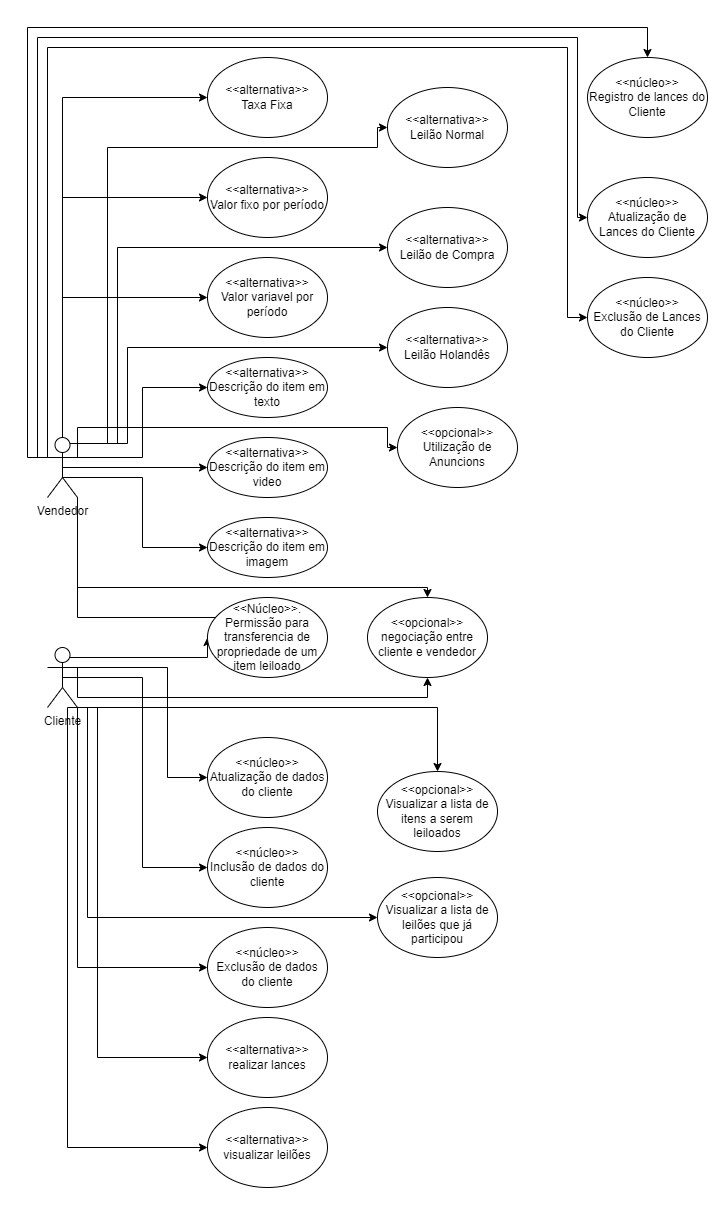

The diagram above was exported from draw.io. Its source (the exported page's mxGraphModel, read from the mxfile embedded in the PNG):
<mxGraphModel dx="1001" dy="963" grid="1" gridSize="10" guides="1" tooltips="1" connect="1" arrows="1" fold="1" page="1" pageScale="1" pageWidth="827" pageHeight="1169" math="0" shadow="0">
  <root>
    <mxCell id="0" />
    <mxCell id="1" parent="0" />
    <mxCell id="rBbIO2lFJH4iFFWgwAJ_-8" style="edgeStyle=orthogonalEdgeStyle;rounded=0;orthogonalLoop=1;jettySize=auto;html=1;exitX=1;exitY=1;exitDx=0;exitDy=0;exitPerimeter=0;entryX=0;entryY=0.5;entryDx=0;entryDy=0;" edge="1" parent="1" source="rBbIO2lFJH4iFFWgwAJ_-1" target="rBbIO2lFJH4iFFWgwAJ_-7">
      <mxGeometry relative="1" as="geometry">
        <Array as="points">
          <mxPoint x="130" y="770" />
          <mxPoint x="130" y="1210" />
        </Array>
      </mxGeometry>
    </mxCell>
    <mxCell id="rBbIO2lFJH4iFFWgwAJ_-9" style="edgeStyle=orthogonalEdgeStyle;rounded=0;orthogonalLoop=1;jettySize=auto;html=1;exitX=1;exitY=1;exitDx=0;exitDy=0;exitPerimeter=0;entryX=0;entryY=0.5;entryDx=0;entryDy=0;" edge="1" parent="1" source="rBbIO2lFJH4iFFWgwAJ_-1" target="rBbIO2lFJH4iFFWgwAJ_-5">
      <mxGeometry relative="1" as="geometry" />
    </mxCell>
    <mxCell id="rBbIO2lFJH4iFFWgwAJ_-10" style="edgeStyle=orthogonalEdgeStyle;rounded=0;orthogonalLoop=1;jettySize=auto;html=1;exitX=0.5;exitY=0.5;exitDx=0;exitDy=0;exitPerimeter=0;entryX=0;entryY=0.5;entryDx=0;entryDy=0;" edge="1" parent="1" source="rBbIO2lFJH4iFFWgwAJ_-1" target="rBbIO2lFJH4iFFWgwAJ_-4">
      <mxGeometry relative="1" as="geometry" />
    </mxCell>
    <mxCell id="rBbIO2lFJH4iFFWgwAJ_-13" style="edgeStyle=orthogonalEdgeStyle;rounded=0;orthogonalLoop=1;jettySize=auto;html=1;exitX=1;exitY=1;exitDx=0;exitDy=0;exitPerimeter=0;entryX=0;entryY=0.5;entryDx=0;entryDy=0;" edge="1" parent="1" source="rBbIO2lFJH4iFFWgwAJ_-1" target="rBbIO2lFJH4iFFWgwAJ_-6">
      <mxGeometry relative="1" as="geometry">
        <Array as="points">
          <mxPoint x="160" y="770" />
          <mxPoint x="160" y="1120" />
        </Array>
      </mxGeometry>
    </mxCell>
    <mxCell id="rBbIO2lFJH4iFFWgwAJ_-15" style="edgeStyle=orthogonalEdgeStyle;rounded=0;orthogonalLoop=1;jettySize=auto;html=1;exitX=0.5;exitY=0.5;exitDx=0;exitDy=0;exitPerimeter=0;entryX=0;entryY=0.5;entryDx=0;entryDy=0;" edge="1" parent="1" source="rBbIO2lFJH4iFFWgwAJ_-1" target="rBbIO2lFJH4iFFWgwAJ_-3">
      <mxGeometry relative="1" as="geometry">
        <Array as="points">
          <mxPoint x="125" y="730" />
          <mxPoint x="230" y="730" />
          <mxPoint x="230" y="840" />
        </Array>
      </mxGeometry>
    </mxCell>
    <mxCell id="rBbIO2lFJH4iFFWgwAJ_-16" style="edgeStyle=orthogonalEdgeStyle;rounded=0;orthogonalLoop=1;jettySize=auto;html=1;exitX=0.5;exitY=0.5;exitDx=0;exitDy=0;exitPerimeter=0;entryX=0;entryY=0.5;entryDx=0;entryDy=0;" edge="1" parent="1" source="rBbIO2lFJH4iFFWgwAJ_-1" target="rBbIO2lFJH4iFFWgwAJ_-14">
      <mxGeometry relative="1" as="geometry">
        <Array as="points">
          <mxPoint x="125" y="720" />
        </Array>
      </mxGeometry>
    </mxCell>
    <mxCell id="rBbIO2lFJH4iFFWgwAJ_-30" style="edgeStyle=orthogonalEdgeStyle;rounded=0;orthogonalLoop=1;jettySize=auto;html=1;exitX=1;exitY=0.3333333333333333;exitDx=0;exitDy=0;exitPerimeter=0;entryX=0.5;entryY=1;entryDx=0;entryDy=0;" edge="1" parent="1" source="rBbIO2lFJH4iFFWgwAJ_-1" target="rBbIO2lFJH4iFFWgwAJ_-28">
      <mxGeometry relative="1" as="geometry">
        <Array as="points">
          <mxPoint x="140" y="760" />
          <mxPoint x="490" y="760" />
        </Array>
      </mxGeometry>
    </mxCell>
    <mxCell id="rBbIO2lFJH4iFFWgwAJ_-32" style="edgeStyle=orthogonalEdgeStyle;rounded=0;orthogonalLoop=1;jettySize=auto;html=1;exitX=1;exitY=1;exitDx=0;exitDy=0;exitPerimeter=0;entryX=0;entryY=0.5;entryDx=0;entryDy=0;" edge="1" parent="1" source="rBbIO2lFJH4iFFWgwAJ_-1" target="rBbIO2lFJH4iFFWgwAJ_-31">
      <mxGeometry relative="1" as="geometry">
        <Array as="points">
          <mxPoint x="150" y="770" />
          <mxPoint x="150" y="980" />
        </Array>
      </mxGeometry>
    </mxCell>
    <mxCell id="rBbIO2lFJH4iFFWgwAJ_-33" style="edgeStyle=orthogonalEdgeStyle;rounded=0;orthogonalLoop=1;jettySize=auto;html=1;exitX=1;exitY=1;exitDx=0;exitDy=0;exitPerimeter=0;entryX=0.5;entryY=0;entryDx=0;entryDy=0;" edge="1" parent="1" source="rBbIO2lFJH4iFFWgwAJ_-1" target="rBbIO2lFJH4iFFWgwAJ_-26">
      <mxGeometry relative="1" as="geometry">
        <Array as="points">
          <mxPoint x="500" y="770" />
        </Array>
      </mxGeometry>
    </mxCell>
    <mxCell id="rBbIO2lFJH4iFFWgwAJ_-1" value="Cliente" style="shape=umlActor;verticalLabelPosition=bottom;verticalAlign=top;html=1;outlineConnect=0;" vertex="1" parent="1">
      <mxGeometry x="110" y="710" width="30" height="60" as="geometry" />
    </mxCell>
    <mxCell id="rBbIO2lFJH4iFFWgwAJ_-18" style="edgeStyle=orthogonalEdgeStyle;rounded=0;orthogonalLoop=1;jettySize=auto;html=1;exitX=1;exitY=1;exitDx=0;exitDy=0;exitPerimeter=0;entryX=0;entryY=0;entryDx=0;entryDy=0;" edge="1" parent="1" source="rBbIO2lFJH4iFFWgwAJ_-2" target="rBbIO2lFJH4iFFWgwAJ_-14">
      <mxGeometry relative="1" as="geometry">
        <Array as="points">
          <mxPoint x="140" y="680" />
          <mxPoint x="288" y="680" />
        </Array>
      </mxGeometry>
    </mxCell>
    <mxCell id="rBbIO2lFJH4iFFWgwAJ_-23" style="edgeStyle=orthogonalEdgeStyle;rounded=0;orthogonalLoop=1;jettySize=auto;html=1;exitX=0.5;exitY=0.5;exitDx=0;exitDy=0;exitPerimeter=0;entryX=0;entryY=0.5;entryDx=0;entryDy=0;" edge="1" parent="1" source="rBbIO2lFJH4iFFWgwAJ_-2" target="rBbIO2lFJH4iFFWgwAJ_-20">
      <mxGeometry relative="1" as="geometry" />
    </mxCell>
    <mxCell id="rBbIO2lFJH4iFFWgwAJ_-24" style="edgeStyle=orthogonalEdgeStyle;rounded=0;orthogonalLoop=1;jettySize=auto;html=1;exitX=0.5;exitY=0.5;exitDx=0;exitDy=0;exitPerimeter=0;entryX=0;entryY=0.5;entryDx=0;entryDy=0;" edge="1" parent="1" source="rBbIO2lFJH4iFFWgwAJ_-2" target="rBbIO2lFJH4iFFWgwAJ_-19">
      <mxGeometry relative="1" as="geometry">
        <Array as="points">
          <mxPoint x="125" y="520" />
          <mxPoint x="205" y="520" />
          <mxPoint x="205" y="450" />
        </Array>
      </mxGeometry>
    </mxCell>
    <mxCell id="rBbIO2lFJH4iFFWgwAJ_-25" style="edgeStyle=orthogonalEdgeStyle;rounded=0;orthogonalLoop=1;jettySize=auto;html=1;exitX=0.5;exitY=0.5;exitDx=0;exitDy=0;exitPerimeter=0;entryX=0;entryY=0.5;entryDx=0;entryDy=0;" edge="1" parent="1" source="rBbIO2lFJH4iFFWgwAJ_-2" target="rBbIO2lFJH4iFFWgwAJ_-21">
      <mxGeometry relative="1" as="geometry">
        <Array as="points">
          <mxPoint x="125" y="540" />
          <mxPoint x="205" y="540" />
          <mxPoint x="205" y="610" />
        </Array>
      </mxGeometry>
    </mxCell>
    <mxCell id="rBbIO2lFJH4iFFWgwAJ_-29" style="edgeStyle=orthogonalEdgeStyle;rounded=0;orthogonalLoop=1;jettySize=auto;html=1;exitX=1;exitY=1;exitDx=0;exitDy=0;exitPerimeter=0;" edge="1" parent="1" source="rBbIO2lFJH4iFFWgwAJ_-2" target="rBbIO2lFJH4iFFWgwAJ_-28">
      <mxGeometry relative="1" as="geometry">
        <Array as="points">
          <mxPoint x="140" y="650" />
          <mxPoint x="490" y="650" />
        </Array>
      </mxGeometry>
    </mxCell>
    <mxCell id="rBbIO2lFJH4iFFWgwAJ_-40" style="edgeStyle=orthogonalEdgeStyle;rounded=0;orthogonalLoop=1;jettySize=auto;html=1;exitX=0.5;exitY=0;exitDx=0;exitDy=0;exitPerimeter=0;entryX=0;entryY=0.5;entryDx=0;entryDy=0;" edge="1" parent="1" source="rBbIO2lFJH4iFFWgwAJ_-2" target="rBbIO2lFJH4iFFWgwAJ_-38">
      <mxGeometry relative="1" as="geometry" />
    </mxCell>
    <mxCell id="rBbIO2lFJH4iFFWgwAJ_-41" style="edgeStyle=orthogonalEdgeStyle;rounded=0;orthogonalLoop=1;jettySize=auto;html=1;exitX=0.5;exitY=0;exitDx=0;exitDy=0;exitPerimeter=0;entryX=0;entryY=0.5;entryDx=0;entryDy=0;" edge="1" parent="1" source="rBbIO2lFJH4iFFWgwAJ_-2" target="rBbIO2lFJH4iFFWgwAJ_-34">
      <mxGeometry relative="1" as="geometry" />
    </mxCell>
    <mxCell id="rBbIO2lFJH4iFFWgwAJ_-42" style="edgeStyle=orthogonalEdgeStyle;rounded=0;orthogonalLoop=1;jettySize=auto;html=1;exitX=0.5;exitY=0;exitDx=0;exitDy=0;exitPerimeter=0;entryX=0;entryY=0.5;entryDx=0;entryDy=0;" edge="1" parent="1" source="rBbIO2lFJH4iFFWgwAJ_-2" target="rBbIO2lFJH4iFFWgwAJ_-39">
      <mxGeometry relative="1" as="geometry" />
    </mxCell>
    <mxCell id="rBbIO2lFJH4iFFWgwAJ_-47" style="edgeStyle=orthogonalEdgeStyle;rounded=0;orthogonalLoop=1;jettySize=auto;html=1;exitX=0.75;exitY=0.1;exitDx=0;exitDy=0;exitPerimeter=0;entryX=0;entryY=0.5;entryDx=0;entryDy=0;" edge="1" parent="1" source="rBbIO2lFJH4iFFWgwAJ_-2" target="rBbIO2lFJH4iFFWgwAJ_-43">
      <mxGeometry relative="1" as="geometry">
        <Array as="points">
          <mxPoint x="170" y="506" />
          <mxPoint x="170" y="210" />
          <mxPoint x="440" y="210" />
          <mxPoint x="440" y="190" />
        </Array>
      </mxGeometry>
    </mxCell>
    <mxCell id="rBbIO2lFJH4iFFWgwAJ_-48" style="edgeStyle=orthogonalEdgeStyle;rounded=0;orthogonalLoop=1;jettySize=auto;html=1;exitX=0.75;exitY=0.1;exitDx=0;exitDy=0;exitPerimeter=0;entryX=0;entryY=0.5;entryDx=0;entryDy=0;" edge="1" parent="1" source="rBbIO2lFJH4iFFWgwAJ_-2" target="rBbIO2lFJH4iFFWgwAJ_-44">
      <mxGeometry relative="1" as="geometry">
        <Array as="points">
          <mxPoint x="180" y="506" />
          <mxPoint x="180" y="310" />
        </Array>
      </mxGeometry>
    </mxCell>
    <mxCell id="rBbIO2lFJH4iFFWgwAJ_-49" style="edgeStyle=orthogonalEdgeStyle;rounded=0;orthogonalLoop=1;jettySize=auto;html=1;exitX=0.75;exitY=0.1;exitDx=0;exitDy=0;exitPerimeter=0;entryX=0;entryY=0.5;entryDx=0;entryDy=0;" edge="1" parent="1" source="rBbIO2lFJH4iFFWgwAJ_-2" target="rBbIO2lFJH4iFFWgwAJ_-45">
      <mxGeometry relative="1" as="geometry">
        <Array as="points">
          <mxPoint x="190" y="506" />
          <mxPoint x="190" y="410" />
        </Array>
      </mxGeometry>
    </mxCell>
    <mxCell id="rBbIO2lFJH4iFFWgwAJ_-50" style="edgeStyle=orthogonalEdgeStyle;rounded=0;orthogonalLoop=1;jettySize=auto;html=1;exitX=1;exitY=0.3333333333333333;exitDx=0;exitDy=0;exitPerimeter=0;entryX=0;entryY=0.5;entryDx=0;entryDy=0;" edge="1" parent="1" source="rBbIO2lFJH4iFFWgwAJ_-2" target="rBbIO2lFJH4iFFWgwAJ_-46">
      <mxGeometry relative="1" as="geometry">
        <Array as="points">
          <mxPoint x="140" y="490" />
          <mxPoint x="450" y="490" />
        </Array>
      </mxGeometry>
    </mxCell>
    <mxCell id="rBbIO2lFJH4iFFWgwAJ_-55" style="edgeStyle=orthogonalEdgeStyle;rounded=0;orthogonalLoop=1;jettySize=auto;html=1;exitX=0;exitY=0.3333333333333333;exitDx=0;exitDy=0;exitPerimeter=0;entryX=0.5;entryY=0;entryDx=0;entryDy=0;" edge="1" parent="1" source="rBbIO2lFJH4iFFWgwAJ_-2" target="rBbIO2lFJH4iFFWgwAJ_-51">
      <mxGeometry relative="1" as="geometry">
        <Array as="points">
          <mxPoint x="90" y="520" />
          <mxPoint x="90" y="90" />
          <mxPoint x="710" y="90" />
        </Array>
      </mxGeometry>
    </mxCell>
    <mxCell id="rBbIO2lFJH4iFFWgwAJ_-56" style="edgeStyle=orthogonalEdgeStyle;rounded=0;orthogonalLoop=1;jettySize=auto;html=1;exitX=0;exitY=0.3333333333333333;exitDx=0;exitDy=0;exitPerimeter=0;entryX=0;entryY=0.5;entryDx=0;entryDy=0;" edge="1" parent="1" source="rBbIO2lFJH4iFFWgwAJ_-2" target="rBbIO2lFJH4iFFWgwAJ_-52">
      <mxGeometry relative="1" as="geometry">
        <Array as="points">
          <mxPoint x="100" y="520" />
          <mxPoint x="100" y="100" />
          <mxPoint x="640" y="100" />
          <mxPoint x="640" y="280" />
        </Array>
      </mxGeometry>
    </mxCell>
    <mxCell id="rBbIO2lFJH4iFFWgwAJ_-57" style="edgeStyle=orthogonalEdgeStyle;rounded=0;orthogonalLoop=1;jettySize=auto;html=1;exitX=0;exitY=0.3333333333333333;exitDx=0;exitDy=0;exitPerimeter=0;entryX=0;entryY=0.5;entryDx=0;entryDy=0;" edge="1" parent="1" source="rBbIO2lFJH4iFFWgwAJ_-2" target="rBbIO2lFJH4iFFWgwAJ_-53">
      <mxGeometry relative="1" as="geometry">
        <Array as="points">
          <mxPoint x="110" y="110" />
          <mxPoint x="630" y="110" />
          <mxPoint x="630" y="380" />
        </Array>
      </mxGeometry>
    </mxCell>
    <mxCell id="rBbIO2lFJH4iFFWgwAJ_-2" value="Vendedor" style="shape=umlActor;verticalLabelPosition=bottom;verticalAlign=top;html=1;outlineConnect=0;" vertex="1" parent="1">
      <mxGeometry x="110" y="500" width="30" height="60" as="geometry" />
    </mxCell>
    <mxCell id="rBbIO2lFJH4iFFWgwAJ_-3" value="&amp;lt;&amp;lt;núcleo&amp;gt;&amp;gt;&lt;br&gt;Atualização de dados do cliente" style="ellipse;whiteSpace=wrap;html=1;" vertex="1" parent="1">
      <mxGeometry x="270" y="800" width="120" height="80" as="geometry" />
    </mxCell>
    <mxCell id="rBbIO2lFJH4iFFWgwAJ_-4" value="&amp;lt;&amp;lt;núcleo&amp;gt;&amp;gt;&lt;br&gt;Inclusão de dados do cliente" style="ellipse;whiteSpace=wrap;html=1;" vertex="1" parent="1">
      <mxGeometry x="270" y="890" width="120" height="80" as="geometry" />
    </mxCell>
    <mxCell id="rBbIO2lFJH4iFFWgwAJ_-5" value="&amp;lt;&amp;lt;núcleo&amp;gt;&amp;gt;&lt;br&gt;Exclusão de dados do cliente" style="ellipse;whiteSpace=wrap;html=1;" vertex="1" parent="1">
      <mxGeometry x="270" y="990" width="120" height="80" as="geometry" />
    </mxCell>
    <mxCell id="rBbIO2lFJH4iFFWgwAJ_-6" value="&amp;lt;&amp;lt;alternativa&amp;gt;&amp;gt;&lt;br&gt;realizar lances" style="ellipse;whiteSpace=wrap;html=1;" vertex="1" parent="1">
      <mxGeometry x="270" y="1080" width="120" height="80" as="geometry" />
    </mxCell>
    <mxCell id="rBbIO2lFJH4iFFWgwAJ_-7" value="&amp;lt;&amp;lt;alternativa&amp;gt;&amp;gt;&lt;br&gt;visualizar leilões" style="ellipse;whiteSpace=wrap;html=1;" vertex="1" parent="1">
      <mxGeometry x="270" y="1170" width="120" height="80" as="geometry" />
    </mxCell>
    <mxCell id="rBbIO2lFJH4iFFWgwAJ_-14" value="&amp;lt;&amp;lt;Núcleo&amp;gt;&amp;gt;.&lt;br&gt;Permissão para transferencia de propriedade de um item leiloado" style="ellipse;whiteSpace=wrap;html=1;" vertex="1" parent="1">
      <mxGeometry x="270" y="660" width="120" height="80" as="geometry" />
    </mxCell>
    <mxCell id="rBbIO2lFJH4iFFWgwAJ_-19" value="&amp;lt;&amp;lt;alternativa&amp;gt;&amp;gt;&lt;br&gt;Descrição do item em texto" style="ellipse;whiteSpace=wrap;html=1;" vertex="1" parent="1">
      <mxGeometry x="270" y="420" width="120" height="60" as="geometry" />
    </mxCell>
    <mxCell id="rBbIO2lFJH4iFFWgwAJ_-20" value="&amp;lt;&amp;lt;alternativa&amp;gt;&amp;gt;&lt;br&gt;Descrição do item em video" style="ellipse;whiteSpace=wrap;html=1;" vertex="1" parent="1">
      <mxGeometry x="270" y="500" width="120" height="60" as="geometry" />
    </mxCell>
    <mxCell id="rBbIO2lFJH4iFFWgwAJ_-21" value="&amp;lt;&amp;lt;alternativa&amp;gt;&amp;gt;&lt;br&gt;Descrição do item em imagem" style="ellipse;whiteSpace=wrap;html=1;" vertex="1" parent="1">
      <mxGeometry x="270" y="580" width="120" height="60" as="geometry" />
    </mxCell>
    <mxCell id="rBbIO2lFJH4iFFWgwAJ_-26" value="&amp;lt;&amp;lt;opcional&amp;gt;&amp;gt;&lt;br&gt;Visualizar a lista de itens a serem leiloados" style="ellipse;whiteSpace=wrap;html=1;" vertex="1" parent="1">
      <mxGeometry x="440" y="834" width="120" height="80" as="geometry" />
    </mxCell>
    <mxCell id="rBbIO2lFJH4iFFWgwAJ_-28" value="&amp;lt;&amp;lt;opcional&amp;gt;&amp;gt;&lt;br&gt;negociação entre cliente e vendedor" style="ellipse;whiteSpace=wrap;html=1;" vertex="1" parent="1">
      <mxGeometry x="430" y="660" width="120" height="80" as="geometry" />
    </mxCell>
    <mxCell id="rBbIO2lFJH4iFFWgwAJ_-31" value="&amp;lt;&amp;lt;opcional&amp;gt;&amp;gt;&lt;br&gt;Visualizar a lista de leilões que já participou" style="ellipse;whiteSpace=wrap;html=1;" vertex="1" parent="1">
      <mxGeometry x="440" y="940" width="120" height="80" as="geometry" />
    </mxCell>
    <mxCell id="rBbIO2lFJH4iFFWgwAJ_-34" value="&amp;lt;&amp;lt;alternativa&amp;gt;&amp;gt;&lt;br&gt;Valor fixo por período" style="ellipse;whiteSpace=wrap;html=1;" vertex="1" parent="1">
      <mxGeometry x="270" y="220" width="120" height="80" as="geometry" />
    </mxCell>
    <mxCell id="rBbIO2lFJH4iFFWgwAJ_-38" value="&amp;lt;&amp;lt;alternativa&amp;gt;&amp;gt;&lt;br&gt;Valor variavel por período" style="ellipse;whiteSpace=wrap;html=1;" vertex="1" parent="1">
      <mxGeometry x="270" y="320" width="120" height="80" as="geometry" />
    </mxCell>
    <mxCell id="rBbIO2lFJH4iFFWgwAJ_-39" value="&amp;lt;&amp;lt;alternativa&amp;gt;&amp;gt;&lt;br&gt;Taxa Fixa" style="ellipse;whiteSpace=wrap;html=1;" vertex="1" parent="1">
      <mxGeometry x="270" y="120" width="120" height="80" as="geometry" />
    </mxCell>
    <mxCell id="rBbIO2lFJH4iFFWgwAJ_-43" value="&amp;lt;&amp;lt;alternativa&amp;gt;&amp;gt;&lt;br&gt;Leilão Normal" style="ellipse;whiteSpace=wrap;html=1;" vertex="1" parent="1">
      <mxGeometry x="450" y="150" width="120" height="80" as="geometry" />
    </mxCell>
    <mxCell id="rBbIO2lFJH4iFFWgwAJ_-44" value="&amp;lt;&amp;lt;alternativa&amp;gt;&amp;gt;&lt;br&gt;Leilão de Compra" style="ellipse;whiteSpace=wrap;html=1;" vertex="1" parent="1">
      <mxGeometry x="450" y="270" width="120" height="80" as="geometry" />
    </mxCell>
    <mxCell id="rBbIO2lFJH4iFFWgwAJ_-45" value="&amp;lt;&amp;lt;alternativa&amp;gt;&amp;gt;&lt;br&gt;Leilão Holandês" style="ellipse;whiteSpace=wrap;html=1;" vertex="1" parent="1">
      <mxGeometry x="450" y="370" width="120" height="80" as="geometry" />
    </mxCell>
    <mxCell id="rBbIO2lFJH4iFFWgwAJ_-46" value="&amp;lt;&amp;lt;opcional&amp;gt;&amp;gt;&lt;br&gt;Utilização de Anuncions" style="ellipse;whiteSpace=wrap;html=1;" vertex="1" parent="1">
      <mxGeometry x="460" y="470" width="120" height="80" as="geometry" />
    </mxCell>
    <mxCell id="rBbIO2lFJH4iFFWgwAJ_-51" value="&amp;lt;&amp;lt;núcleo&amp;gt;&amp;gt;&lt;br&gt;Registro de lances do Cliente" style="ellipse;whiteSpace=wrap;html=1;" vertex="1" parent="1">
      <mxGeometry x="650" y="120" width="120" height="80" as="geometry" />
    </mxCell>
    <mxCell id="rBbIO2lFJH4iFFWgwAJ_-52" value="&amp;lt;&amp;lt;núcleo&amp;gt;&amp;gt;&lt;br&gt;Atualização de Lances do Cliente" style="ellipse;whiteSpace=wrap;html=1;" vertex="1" parent="1">
      <mxGeometry x="650" y="240" width="120" height="80" as="geometry" />
    </mxCell>
    <mxCell id="rBbIO2lFJH4iFFWgwAJ_-53" value="&amp;lt;&amp;lt;núcleo&amp;gt;&amp;gt;&lt;br&gt;Exclusão de Lances do Cliente" style="ellipse;whiteSpace=wrap;html=1;" vertex="1" parent="1">
      <mxGeometry x="650" y="340" width="120" height="80" as="geometry" />
    </mxCell>
  </root>
</mxGraphModel>